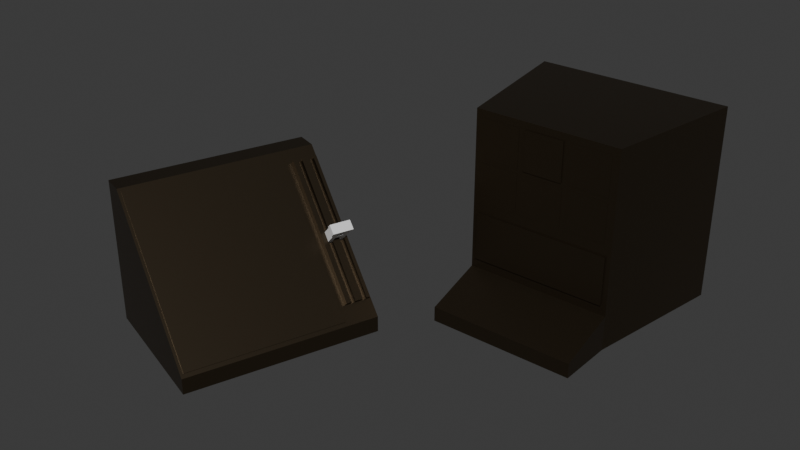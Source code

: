 # Source: screen.blend  (saved by Blender 4.0.36; exported with 4.5.12 LTS)
import bpy
from mathutils import Matrix  # noqa: F401  (used for matrix-valued properties, if any)

bpy.ops.wm.read_factory_settings(use_empty=True)
scene = bpy.context.scene
scene.name = 'Scene'

# ---- collections
col_collection = bpy.data.collections.new('Collection'); scene.collection.children.link(col_collection)

# ---- materials (node trees are filled in below, after node groups)
mat_material = bpy.data.materials.new('Material')
mat_material.use_transparent_shadow = False
mat_material.diffuse_color = (0.07101, 0.02645, 0.007289, 1.0)

# ---- material node trees
mat_material.use_nodes = True; mat_material.node_tree.nodes.clear()
_N = mat_material.node_tree.nodes; _L = mat_material.node_tree.links
n0 = _N.new('ShaderNodeOutputMaterial'); n0.name = 'Material Output'; n0.location = (533, 299)
n1 = _N.new('ShaderNodeBsdfPrincipled'); n1.name = 'Principled BSDF'; n1.location = (153, 288)
n1.inputs[0].default_value = (0.07383, 0.05538, 0.03478, 1.0)
n1.inputs[1].default_value = 0.8636
n1.inputs[2].default_value = 0.3636
n1.inputs[3].default_value = 1.45
_L.new(n1.outputs[0], n0.inputs[0])
n0.is_active_output = True

# ---- world
world_world = bpy.data.worlds.new('World'); scene.world = world_world
world_world.use_nodes = True; world_world.node_tree.nodes.clear()
_N = world_world.node_tree.nodes; _L = world_world.node_tree.links
n0 = _N.new('ShaderNodeOutputWorld'); n0.name = 'World Output'; n0.location = (300, 300)
n1 = _N.new('ShaderNodeBackground'); n1.name = 'Background'; n1.location = (10, 300)
n1.inputs[0].default_value = (0.05088, 0.05088, 0.05088, 1.0)
_L.new(n1.outputs[0], n0.inputs[0])
n0.is_active_output = True
world_world.color = (0.05088, 0.05088, 0.05088)
world_world.use_sun_shadow = False
world_world.sun_shadow_jitter_overblur = 0.0

# ---- meshes
me_cube_008 = bpy.data.meshes.new('Cube.008')
me_cube_008.from_pydata([(-0.75, -0.75, -1.101), (-0.213, -0.7625, 0.06916), (-0.213, -0.7625, 0.4742), (-0.683, -0.7525, -0.3808), (-0.683, -0.7525, 0.02416), (-0.683, -0.7525, 0.06916), (0.192, -0.7625, 0.06916), (-0.203, -0.7525, -0.3808), (-0.683, -0.7525, 0.4742), (0.192, -0.7625, 0.4742), (-0.278, -0.7525, -0.3808), (-0.203, -0.7525, 0.02416), (0.267, -0.7525, -0.3808), (-0.278, -0.7525, 0.02416), (-0.278, -0.7525, 0.06916), (0.267, -0.7525, 0.06916), (-0.278, -0.7525, 0.4742), (0.267, -0.7525, 0.02416), (0.202, -0.7525, -0.3808), (-0.7, -0.77, -0.9962), (0.202, -0.7525, 0.02416), (0.267, -0.7525, 0.4742), (-0.75, -0.75, 0.55), (0.672, -0.7525, -0.3808), (-0.7, -0.77, -0.5), (0.672, -0.7525, 0.02416), (-1.0, 0.75, -1.101), (0.672, -0.7525, 0.06916), (-1.0, 0.75, 0.55), (0.672, -0.7525, 0.4742), (0.75, -0.75, -1.101), (0.7, -0.77, -0.9962), (0.75, -0.75, 0.55), (0.7, -0.77, -0.5), (1.0, 0.75, -1.101), (1.0, 0.75, 0.55), (-1.0, 0.75, -1.457), (-0.75, -0.75, -1.457), (1.0, 0.75, -1.457), (0.75, -0.75, -1.457), (-0.75, -1.337, -1.306), (0.75, -1.337, -1.306), (-0.75, -1.337, -1.457), (0.75, -1.337, -1.457), (0.7, -0.75, -0.5), (0.7, -0.75, -0.9962), (-0.7, -0.75, -0.9962), (-0.7, -0.75, -0.5), (0.267, -0.75, 0.4742), (0.267, -0.75, 0.06916), (0.672, -0.75, 0.06916), (0.672, -0.75, 0.4742), (0.267, -0.75, -0.3808), (0.672, -0.75, -0.3808), (0.672, -0.75, 0.02416), (0.267, -0.75, 0.02416), (-0.203, -0.75, 0.02416), (0.202, -0.75, 0.02416), (-0.203, -0.75, -0.3808), (0.202, -0.75, -0.3808), (-0.278, -0.75, 0.4742), (-0.683, -0.75, 0.4742), (-0.278, -0.75, 0.06916), (-0.683, -0.75, 0.06916), (-0.278, -0.75, 0.02416), (-0.683, -0.75, -0.3808), (-0.683, -0.75, 0.02416), (-0.278, -0.75, -0.3808), (-0.213, -0.75, 0.06916), (-0.213, -0.75, 0.4742), (0.192, -0.75, 0.06916), (-0.213, -0.75, 0.4742), (0.192, -0.75, 0.4742)], [], [(0, 22, 28, 26), (26, 28, 35, 34), (34, 35, 32, 30), (44, 45, 30, 32, 51, 50), (57, 55, 49, 48, 51, 32, 22, 61, 60, 69, 71, 72, 70), (60, 62, 56, 57, 70, 68, 69), (61, 22, 0, 46, 47, 44, 50, 54, 53, 52, 59, 58, 56, 64, 67, 65, 66, 63), (62, 63, 66, 64, 56), (52, 55, 57, 59), (54, 50, 49, 55), (46, 0, 30, 45), (0, 37, 42, 40), (35, 28, 22, 32), (36, 38, 39, 37), (26, 34, 38, 36), (0, 26, 36, 37), (34, 30, 39, 38), (41, 40, 42, 43), (30, 0, 40, 41), (39, 30, 41, 43), (37, 39, 43, 42), (19, 24, 47, 46), (33, 31, 45, 44), (31, 33, 24, 19), (31, 19, 46, 45), (47, 24, 33, 44), (15, 21, 48, 49), (29, 27, 50, 51), (27, 29, 21, 15), (27, 15, 49, 50), (48, 21, 29, 51), (12, 17, 55, 52), (25, 23, 53, 54), (23, 25, 17, 12), (23, 12, 52, 53), (55, 17, 25, 54), (7, 11, 56, 58), (20, 18, 59, 57), (18, 20, 11, 7), (18, 7, 58, 59), (56, 11, 20, 57), (5, 8, 61, 63), (16, 14, 62, 60), (14, 16, 8, 5), (14, 5, 63, 62), (61, 8, 16, 60), (3, 4, 66, 65), (13, 10, 67, 64), (10, 13, 4, 3), (10, 3, 65, 67), (66, 4, 13, 64), (1, 2, 71, 69, 68), (9, 6, 70, 72), (6, 9, 2, 1), (6, 1, 68, 70), (71, 2, 9, 72)])
me_cube_008.polygons.foreach_set('material_index', [0, 0, 0, 0, 0, 0, 0, 0, 0, 0, 0, 0, 0, 0, 0, 0, 0, 0, 0, 0, 0, 5, 5, 5, 5, 5, 5, 5, 5, 5, 5, 5, 5, 5, 5, 5, 5, 5, 5, 5, 5, 5, 5, 5, 5, 5, 0, 0, 0, 0, 0, 5, 5, 5, 5, 5])
_uv = me_cube_008.uv_layers.new(name='UVMap')
_uv.uv.foreach_set('vector', [0.375, 0.0, 0.625, 0.0, 0.625, 0.25, 0.375, 0.25, 0.375, 0.25, 0.625, 0.25, 0.625, 0.5, 0.375, 0.5, 0.375, 0.5, 0.625, 0.5, 0.625, 0.75, 0.375, 0.75, 0.4231, 0.7583, 0.3846, 0.7583, 0.375, 0.75, 0.625, 0.75, 0.6104, 0.763, 0.5325, 0.763, 0.5239, 0.8413, 0.5239, 0.8305, 0.5325, 0.8305, 0.6104, 0.8305, 0.6104, 0.763, 0.625, 0.75, 0.625, 1.0, 0.6104, 0.9888, 0.6104, 0.9213, 0.6104, 0.9105, 0.6104, 0.9105, 0.6104, 0.843, 0.5325, 0.843, 0.6104, 0.9213, 0.5325, 0.9213, 0.5239, 0.9088, 0.5239, 0.8413, 0.5325, 0.843, 0.5325, 0.9105, 0.6104, 0.9105, 0.6104, 0.9888, 0.625, 1.0, 0.375, 1.0, 0.3846, 0.9917, 0.4231, 0.9917, 0.4231, 0.7583, 0.5325, 0.763, 0.5239, 0.763, 0.446, 0.763, 0.446, 0.8305, 0.446, 0.8413, 0.446, 0.9088, 0.5239, 0.9088, 0.5239, 0.9213, 0.446, 0.9213, 0.446, 0.9888, 0.5239, 0.9888, 0.5325, 0.9888, 0.5325, 0.9213, 0.5325, 0.9888, 0.5239, 0.9888, 0.5239, 0.9213, 0.5239, 0.9088, 0.446, 0.8305, 0.5239, 0.8305, 0.5239, 0.8413, 0.446, 0.8413, 0.5239, 0.763, 0.5325, 0.763, 0.5325, 0.8305, 0.5239, 0.8305, 0.3846, 0.9917, 0.375, 1.0, 0.375, 0.75, 0.3846, 0.7583, 0.375, 0.0, 0.375, 0.0, 0.375, 0.0, 0.375, 0.0, 0.625, 0.5, 0.875, 0.5, 0.875, 0.75, 0.625, 0.75, 0.125, 0.5, 0.375, 0.5, 0.375, 0.75, 0.125, 0.75, 0.375, 0.25, 0.375, 0.5, 0.375, 0.5, 0.375, 0.25, 0.375, 0.0, 0.375, 0.25, 0.375, 0.25, 0.375, 0.0, 0.375, 0.5, 0.375, 0.75, 0.375, 0.75, 0.375, 0.5, 0.375, 0.75, 0.375, 1.0, 0.375, 1.0, 0.375, 0.75, 0.375, 0.75, 0.375, 1.0, 0.375, 1.0, 0.375, 0.75, 0.375, 0.75, 0.375, 0.75, 0.375, 0.75, 0.375, 0.75, 0.125, 0.75, 0.375, 0.75, 0.375, 0.75, 0.125, 0.75, 0.375, 0.0, 0.625, 0.0, 0.625, 0.1, 0.375, 0.1, 0.625, 0.75, 0.375, 0.75, 0.375, 0.65, 0.625, 0.65, 0.375, 0.75, 0.625, 0.75, 0.625, 1.0, 0.375, 1.0, 0.375, 0.75, 0.125, 0.75, 0.125, 0.65, 0.375, 0.65, 0.875, 0.65, 0.875, 0.75, 0.625, 0.75, 0.625, 0.65, 0.375, 0.0, 0.625, 0.0, 0.625, 0.01136, 0.375, 0.01136, 0.625, 0.75, 0.375, 0.75, 0.375, 0.7386, 0.625, 0.7386, 0.375, 0.75, 0.625, 0.75, 0.625, 1.0, 0.375, 1.0, 0.375, 0.75, 0.125, 0.75, 0.125, 0.7386, 0.375, 0.7386, 0.875, 0.7386, 0.875, 0.75, 0.625, 0.75, 0.625, 0.7386, 0.375, 0.0, 0.625, 0.0, 0.625, 0.01136, 0.375, 0.01136, 0.625, 0.75, 0.375, 0.75, 0.375, 0.7386, 0.625, 0.7386, 0.375, 0.75, 0.625, 0.75, 0.625, 1.0, 0.375, 1.0, 0.375, 0.75, 0.125, 0.75, 0.125, 0.7386, 0.375, 0.7386, 0.875, 0.7386, 0.875, 0.75, 0.625, 0.75, 0.625, 0.7386, 0.375, 0.0, 0.625, 0.0, 0.625, 0.01136, 0.375, 0.01136, 0.625, 0.75, 0.375, 0.75, 0.375, 0.7386, 0.625, 0.7386, 0.375, 0.75, 0.625, 0.75, 0.625, 1.0, 0.375, 1.0, 0.375, 0.75, 0.125, 0.75, 0.125, 0.7386, 0.375, 0.7386, 0.875, 0.7386, 0.875, 0.75, 0.625, 0.75, 0.625, 0.7386, 0.375, 0.0, 0.625, 0.0, 0.625, 0.01136, 0.375, 0.01136, 0.625, 0.75, 0.375, 0.75, 0.375, 0.7386, 0.625, 0.7386, 0.375, 0.75, 0.625, 0.75, 0.625, 1.0, 0.375, 1.0, 0.375, 0.75, 0.125, 0.75, 0.125, 0.7386, 0.375, 0.7386, 0.875, 0.7386, 0.875, 0.75, 0.625, 0.75, 0.625, 0.7386, 0.375, 0.0, 0.625, 0.0, 0.625, 0.01136, 0.375, 0.01136, 0.625, 0.75, 0.375, 0.75, 0.375, 0.7386, 0.625, 0.7386, 0.375, 0.75, 0.625, 0.75, 0.625, 1.0, 0.375, 1.0, 0.375, 0.75, 0.125, 0.75, 0.125, 0.7386, 0.375, 0.7386, 0.875, 0.7386, 0.875, 0.75, 0.625, 0.75, 0.625, 0.7386, 0.375, 0.0, 0.625, 0.0, 0.625, 0.05682, 0.625, 0.05682, 0.375, 0.05682, 0.625, 0.75, 0.375, 0.75, 0.375, 0.6932, 0.625, 0.6932, 0.375, 0.75, 0.625, 0.75, 0.625, 1.0, 0.375, 1.0, 0.375, 0.75, 0.125, 0.75, 0.125, 0.6932, 0.375, 0.6932, 0.875, 0.6932, 0.875, 0.75, 0.625, 0.75, 0.625, 0.6932])
me_cube_008.materials.append(mat_material)
me_cube_008.update()
me_cube_005 = bpy.data.meshes.new('Cube.005')
me_cube_005.from_pydata([(-0.03641, -0.05, 2.608e-08), (-0.03641, -0.05, 0.1105), (-0.03641, 0.05, 2.608e-08), (-0.03641, 0.05, 0.1105), (0.03641, -0.05, 2.608e-08), (0.03641, -0.05, 0.1105), (0.03641, 0.05, 2.608e-08), (0.03641, 0.05, 0.1105), (-0.08773, -0.05, 2.608e-08), (-0.08773, -0.05, 0.1105), (-0.08773, 0.05, 2.608e-08), (-0.08773, 0.05, 0.1105), (0.08982, -0.05, 2.608e-08), (0.08982, -0.05, 0.1105), (0.08982, 0.05, 2.608e-08), (0.08982, 0.05, 0.1105), (0.08982, -0.05, 0.2631), (0.08982, 0.05, 0.2631), (-0.08773, 0.05, 0.2631), (-0.08773, -0.05, 0.2631), (-0.03641, -0.05, 0.2631), (0.03641, -0.05, 0.2631), (0.03641, 0.05, 0.2631), (-0.03641, 0.05, 0.2631), (0.08982, -0.05, 0.2142), (0.08982, 0.05, 0.2142), (-0.08773, 0.05, 0.2142), (-0.08773, -0.05, 0.2142), (-0.03641, -0.05, 0.2142), (0.03641, -0.05, 0.2142), (0.03641, 0.05, 0.2142), (-0.03641, 0.05, 0.2142), (-0.03641, 0.05, 0.1602), (0.03641, 0.05, 0.1602), (0.03641, -0.05, 0.1602), (-0.03641, -0.05, 0.1602), (-0.08773, -0.05, 0.1602), (-0.08773, 0.05, 0.1602), (0.08982, 0.05, 0.1602), (0.08982, -0.05, 0.1602), (-0.1077, -0.05, 0.2142), (-0.1077, 0.05, 0.2142), (-0.1077, -0.05, 0.2631), (-0.1077, 0.05, 0.2631), (0.1098, 0.05, 0.2142), (0.1098, -0.05, 0.2142), (0.1098, 0.05, 0.2631), (0.1098, -0.05, 0.2631)], [], [(3, 2, 10, 11), (2, 3, 1, 0), (7, 6, 4, 5), (31, 26, 18, 23), (8, 9, 11, 10), (0, 1, 9, 8), (2, 0, 8, 10), (14, 15, 13, 12), (6, 7, 15, 14), (5, 4, 12, 13), (4, 6, 14, 12), (30, 31, 23, 22), (27, 19, 42, 40), (25, 30, 22, 17), (27, 28, 20, 19), (28, 29, 21, 20), (24, 25, 44, 45), (23, 18, 19, 20, 21, 16, 17, 22), (29, 24, 16, 21), (3, 11, 37, 32), (7, 3, 32, 33), (11, 9, 36, 37), (15, 7, 33, 38), (9, 1, 35, 36), (1, 5, 34, 35), (13, 15, 38, 39), (5, 13, 39, 34), (29, 28, 31, 30), (28, 35, 32, 31), (32, 35, 34, 33), (32, 37, 26, 31), (39, 38, 25, 24), (38, 33, 30, 25), (29, 30, 33, 34), (37, 36, 27, 26), (36, 35, 28, 27), (34, 39, 24, 29), (41, 40, 42, 43), (26, 27, 40, 41), (19, 18, 43, 42), (18, 26, 41, 43), (45, 44, 46, 47), (17, 16, 47, 46), (25, 17, 46, 44), (16, 24, 45, 47)])
_uv = me_cube_005.uv_layers.new(name='UVMap')
_uv.uv.foreach_set('vector', [0.625, 0.25, 0.375, 0.25, 0.375, 0.25, 0.625, 0.25, 0.375, 0.25, 0.625, 0.25, 0.625, 1.0, 0.375, 1.0, 0.625, 0.5, 0.375, 0.5, 0.375, 0.75, 0.625, 0.75, 0.625, 0.25, 0.625, 0.25, 0.625, 0.25, 0.625, 0.25, 0.375, 0.0, 0.625, 0.0, 0.625, 0.25, 0.375, 0.25, 0.375, 1.0, 0.625, 1.0, 0.625, 1.0, 0.375, 1.0, 0.125, 0.5, 0.125, 0.75, 0.125, 0.75, 0.125, 0.5, 0.375, 0.5, 0.625, 0.5, 0.625, 0.75, 0.375, 0.75, 0.375, 0.5, 0.625, 0.5, 0.625, 0.5, 0.375, 0.5, 0.625, 0.75, 0.375, 0.75, 0.375, 0.75, 0.625, 0.75, 0.375, 0.75, 0.375, 0.5, 0.375, 0.5, 0.375, 0.75, 0.0, 0.0, 0.0, 0.0, 0.0, 0.0, 0.0, 0.0, 0.625, 1.0, 0.625, 1.0, 0.625, 1.0, 0.625, 1.0, 0.625, 0.5, 0.625, 0.5, 0.625, 0.5, 0.625, 0.5, 0.625, 1.0, 0.625, 1.0, 0.625, 1.0, 0.625, 1.0, 0.0, 0.0, 0.0, 0.0, 0.0, 0.0, 0.0, 0.0, 0.625, 0.75, 0.625, 0.5, 0.625, 0.5, 0.625, 0.75, 0.875, 0.5, 0.875, 0.5, 0.875, 0.75, 0.875, 0.75, 0.625, 0.75, 0.625, 0.75, 0.625, 0.5, 0.625, 0.5, 0.625, 0.75, 0.625, 0.75, 0.625, 0.75, 0.625, 0.75, 0.625, 0.25, 0.625, 0.25, 0.625, 0.25, 0.625, 0.25, 0.0, 0.0, 0.0, 0.0, 0.0, 0.0, 0.0, 0.0, 0.625, 0.25, 0.625, 0.0, 0.625, 0.0, 0.625, 0.25, 0.625, 0.5, 0.625, 0.5, 0.625, 0.5, 0.625, 0.5, 0.625, 1.0, 0.625, 1.0, 0.625, 1.0, 0.625, 1.0, 0.0, 0.0, 0.0, 0.0, 0.0, 0.0, 0.0, 0.0, 0.625, 0.75, 0.625, 0.5, 0.625, 0.5, 0.625, 0.75, 0.625, 0.75, 0.625, 0.75, 0.625, 0.75, 0.625, 0.75, 0.625, 0.75, 0.625, 1.0, 0.0, 0.0, 0.625, 0.5, 0.625, 1.0, 0.625, 1.0, 0.0, 0.0, 0.625, 0.25, 0.0, 0.0, 0.0, 0.0, 0.0, 0.0, 0.625, 0.5, 0.625, 0.25, 0.625, 0.25, 0.625, 0.25, 0.625, 0.25, 0.625, 0.75, 0.625, 0.5, 0.625, 0.5, 0.625, 0.75, 0.625, 0.5, 0.625, 0.5, 0.625, 0.5, 0.625, 0.5, 0.625, 0.75, 0.625, 0.5, 0.625, 0.5, 0.625, 0.75, 0.625, 0.25, 0.625, 0.0, 0.625, 0.0, 0.625, 0.25, 0.625, 1.0, 0.625, 1.0, 0.625, 1.0, 0.625, 1.0, 0.625, 0.75, 0.625, 0.75, 0.625, 0.75, 0.625, 0.75, 0.625, 0.25, 0.625, 0.0, 0.625, 0.0, 0.625, 0.25, 0.625, 0.25, 0.625, 0.0, 0.625, 0.0, 0.625, 0.25, 0.875, 0.75, 0.875, 0.5, 0.875, 0.5, 0.875, 0.75, 0.625, 0.25, 0.625, 0.25, 0.625, 0.25, 0.625, 0.25, 0.625, 0.75, 0.625, 0.5, 0.625, 0.5, 0.625, 0.75, 0.625, 0.5, 0.625, 0.75, 0.625, 0.75, 0.625, 0.5, 0.625, 0.5, 0.625, 0.5, 0.625, 0.5, 0.625, 0.5, 0.625, 0.75, 0.625, 0.75, 0.625, 0.75, 0.625, 0.75])
me_cube_005.update()
me_cube_001 = bpy.data.meshes.new('Cube.001')
me_cube_001.from_pydata([(-1.0, -0.75, -0.75), (0.7153, -0.6563, -0.3997), (-1.0, 0.75, -0.75), (0.7659, -0.6563, -0.3997), (-1.0, 0.75, 0.75), (0.7153, 0.3706, 0.6936), (1.0, -0.75, -0.75), (0.8897, -0.6563, -0.3997), (1.0, 0.75, -0.75), (1.0, 0.75, 0.75), (0.7659, 0.3706, 0.6936), (-1.0, 0.5272, 0.75), (-1.0, -0.75, -0.5862), (0.8897, 0.3706, 0.6936), (1.0, -0.75, -0.5862), (1.0, 0.5272, 0.75), (0.9675, -0.6563, -0.3997), (-1.0, 0.5249, 0.75), (-0.9694, 0.5077, 0.7295), (0.9675, 0.3706, 0.6936), (-0.9694, -0.7207, -0.5555), (0.6541, -0.7207, -0.5555), (0.6541, 0.5077, 0.7295), (-0.9694, 0.5054, 0.7295), (0.9331, -0.6563, -0.3997), (-0.9694, 0.498, 0.7387), (-0.9694, -0.7303, -0.5463), (0.8093, -0.6563, -0.3997), (0.6541, -0.7303, -0.5463), (0.8093, 0.3706, 0.6936), (0.6541, 0.498, 0.7387), (0.9331, 0.3706, 0.6936), (-0.9694, 0.4958, 0.7387), (0.7153, 0.4247, 0.6428), (0.8093, 0.4247, 0.6428), (0.7659, 0.4247, 0.6428), (0.9331, 0.4247, 0.6428), (0.8897, 0.4247, 0.6428), (0.9675, -0.6118, -0.4416), (0.9675, 0.4247, 0.6428), (0.7659, -0.6118, -0.4416), (0.7153, -0.6118, -0.4416), (0.9331, -0.6118, -0.4416), (0.8897, -0.6118, -0.4416), (0.8093, -0.6118, -0.4416)], [], [(12, 11, 4, 2, 0), (2, 4, 9, 8), (9, 15, 14, 6, 8), (6, 14, 12, 0), (2, 8, 6, 0), (15, 9, 4, 11, 17), (11, 12, 20, 18), (22, 23, 32, 30), (17, 11, 18, 23), (12, 14, 21, 20), (15, 17, 23, 22), (22, 21, 14, 15, 39, 38, 42, 43, 44, 40, 41, 33), (42, 36, 39, 15, 22, 33, 35, 40, 44, 34, 37, 43), (32, 25, 26), (26, 28, 30), (26, 30, 32), (21, 22, 30, 28), (23, 18, 25, 32), (20, 21, 28, 26), (18, 20, 26, 25), (1, 5, 33, 41), (39, 19, 16, 38), (5, 1, 3, 10), (24, 16, 19, 31), (27, 7, 13, 29), (3, 1, 41, 40), (16, 24, 42, 38), (7, 27, 44, 43), (33, 5, 10, 35), (36, 31, 19, 39), (34, 29, 13, 37), (35, 10, 3, 40), (27, 29, 34, 44), (37, 13, 7, 43), (24, 31, 36, 42)])
me_cube_001.polygons.foreach_set('material_index', [0, 0, 0, 0, 0, 0, 0, 0, 0, 0, 0, 0, 0, 0, 0, 0, 0, 0, 0, 0, 5, 5, 5, 5, 5, 5, 5, 5, 5, 5, 5, 5, 5, 5, 5])
_uv = me_cube_001.uv_layers.new(name='UVMap')
_uv.uv.foreach_set('vector', [0.4023, 0.0, 0.625, 0.2129, 0.625, 0.25, 0.375, 0.25, 0.375, 0.0, 0.375, 0.25, 0.625, 0.25, 0.625, 0.5, 0.375, 0.5, 0.625, 0.5, 0.625, 0.5371, 0.4023, 0.75, 0.375, 0.75, 0.375, 0.5, 0.375, 0.75, 0.4023, 0.75, 0.4023, 1.0, 0.375, 1.0, 0.125, 0.5, 0.375, 0.5, 0.375, 0.75, 0.125, 0.75, 0.625, 0.5371, 0.625, 0.5, 0.875, 0.5, 0.875, 0.5371, 0.875, 0.5375, 0.625, 0.2129, 0.4023, 0.0, 0.4023, 0.0, 0.625, 0.2129, 0.625, 0.5371, 0.875, 0.5375, 0.875, 0.5375, 0.625, 0.5371, 0.875, 0.5375, 0.875, 0.5371, 0.875, 0.5371, 0.875, 0.5375, 0.4023, 1.0, 0.4023, 0.75, 0.4023, 0.75, 0.4023, 1.0, 0.625, 0.5371, 0.875, 0.5375, 0.875, 0.5375, 0.625, 0.5371, 0.625, 0.5371, 0.4023, 0.75, 0.4023, 0.75, 0.625, 0.5371, 0.6074, 0.554, 0.426, 0.7273, 0.4256, 0.7277, 0.4251, 0.7283, 0.424, 0.7293, 0.4234, 0.7298, 0.4228, 0.7304, 0.6095, 0.5519, 0.4256, 0.7277, 0.6076, 0.5537, 0.6074, 0.554, 0.625, 0.5371, 0.625, 0.5371, 0.6095, 0.5519, 0.6091, 0.5524, 0.4234, 0.7298, 0.424, 0.7293, 0.6087, 0.5527, 0.608, 0.5534, 0.4251, 0.7283, 0.875, 0.5375, 0.625, 0.2129, 0.4023, 0.0, 0.4023, 0.0, 0.4023, 0.75, 0.625, 0.5371, 0.4023, 0.0, 0.625, 0.5371, 0.875, 0.5375, 0.4023, 0.75, 0.625, 0.5371, 0.625, 0.5371, 0.4023, 0.75, 0.875, 0.5375, 0.875, 0.5371, 0.875, 0.5371, 0.875, 0.5375, 0.4023, 1.0, 0.4023, 0.75, 0.4023, 0.75, 0.4023, 1.0, 0.625, 0.2129, 0.4023, 0.0, 0.4023, 0.0, 0.625, 0.2129, 0.375, 0.0, 0.625, 0.0, 0.625, 0.2088, 0.375, 0.1717, 0.625, 0.5412, 0.625, 0.75, 0.375, 0.75, 0.375, 0.5782, 0.625, 1.0, 0.375, 1.0, 0.375, 0.9498, 0.625, 0.9498, 0.375, 0.7841, 0.375, 0.75, 0.625, 0.75, 0.625, 0.7841, 0.375, 0.9068, 0.375, 0.8271, 0.625, 0.8271, 0.625, 0.9068, 0.1752, 0.75, 0.125, 0.75, 0.125, 0.5783, 0.3124, 0.75, 0.375, 0.75, 0.3409, 0.75, 0.3409, 0.5782, 0.375, 0.5782, 0.2979, 0.75, 0.2182, 0.75, 0.2182, 0.5783, 0.2979, 0.5782, 0.875, 0.5412, 0.875, 0.75, 0.8248, 0.75, 0.8248, 0.5412, 0.6591, 0.5412, 0.6591, 0.75, 0.625, 0.75, 0.625, 0.5412, 0.7818, 0.5412, 0.7818, 0.75, 0.7021, 0.75, 0.7021, 0.5412, 0.625, 0.2088, 0.625, 0.0, 0.375, 0.0, 0.375, 0.1717, 0.375, 0.75, 0.625, 0.75, 0.625, 0.5412, 0.375, 0.5783, 0.625, 0.2088, 0.625, 0.0, 0.375, 0.0, 0.375, 0.1718, 0.375, 0.75, 0.625, 0.75, 0.625, 0.5412, 0.375, 0.5782])
me_cube_001.materials.append(mat_material)
me_cube_001.update()

# ---- objects
ob_cube = bpy.data.objects.new('Cube', me_cube_008)
ob_lever = bpy.data.objects.new('Lever', me_cube_005)
ob_cube_001 = bpy.data.objects.new('Cube.001', me_cube_001)

# ---- transforms, parenting, visibility, modifiers, constraints
ob_cube.location = (0.0, 2.173, 0.8424)
ob_lever.location = (-1.795, 0.5559, 0.05792)
ob_lever.rotation_euler = (0.7854, -1.57e-16, 1.243)
ob_cube_001.location = (-2.216, -0.1975, -1.192e-07)
ob_cube_001.rotation_euler = (0.0, -0.0, 1.243)

# ---- collection membership
col_collection.objects.link(ob_cube)
col_collection.objects.link(ob_lever)
col_collection.objects.link(ob_cube_001)

# ---- scene / render settings (as saved in the file)
scene.frame_start = 1; scene.frame_end = 250; scene.frame_set(1)
scene.render.engine = 'BLENDER_EEVEE_NEXT'
scene.cycles.sampling_pattern = 'TABULATED_SOBOL'
bpy.context.view_layer.update()

# ---- added for rendering (the .blend has no active camera and no usable light): camera, sun
cam_auto = bpy.data.cameras.new('AutoCamera')
cam_auto.lens = 50.0
cam_auto.sensor_width = 36.0
cam_auto.clip_end = 1000.0
ob_auto_camera = bpy.data.objects.new('AutoCamera', cam_auto)
scene.collection.objects.link(ob_auto_camera)
ob_auto_camera.location = (4.8151, -6.35847, 5.07265)
ob_auto_camera.rotation_euler = (1.09748, -7.21219e-08, 0.694738)
scene.camera = ob_auto_camera
light_auto_sun = bpy.data.lights.new('AutoSun', 'SUN')
light_auto_sun.energy = 3.0
light_auto_sun.angle = 0.0523599
ob_auto_sun = bpy.data.objects.new('AutoSun', light_auto_sun)
scene.collection.objects.link(ob_auto_sun)
ob_auto_sun.rotation_euler = (0.872665, 0.174533, 0.523599)
bpy.context.view_layer.update()
